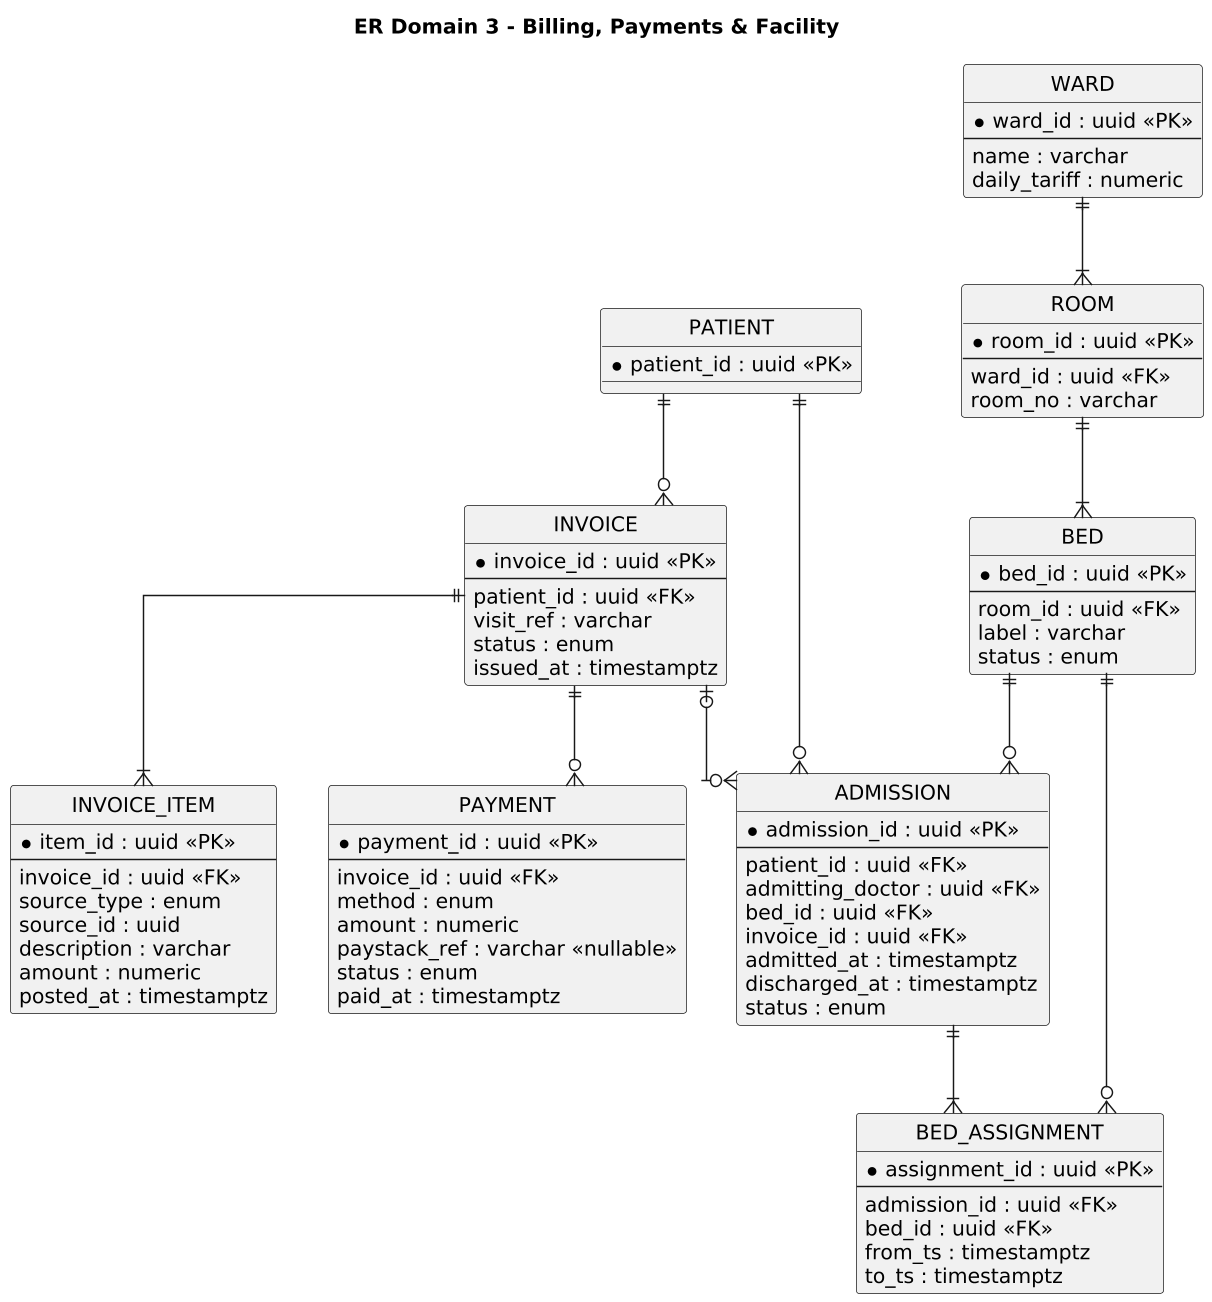

The diagram above was rendered by PlantUML. Its source (embedded in the PNG):
@startuml er3
skinparam dpi 140
skinparam shadowing false
skinparam defaultFontName Helvetica
skinparam linetype ortho
hide circle
title ER Domain 3 - Billing, Payments & Facility

entity PATIENT {
  *patient_id : uuid <<PK>>
}
entity INVOICE {
  *invoice_id : uuid <<PK>>
  --
  patient_id : uuid <<FK>>
  visit_ref : varchar
  status : enum
  issued_at : timestamptz
}
entity INVOICE_ITEM {
  *item_id : uuid <<PK>>
  --
  invoice_id : uuid <<FK>>
  source_type : enum
  source_id : uuid
  description : varchar
  amount : numeric
  posted_at : timestamptz
}
entity PAYMENT {
  *payment_id : uuid <<PK>>
  --
  invoice_id : uuid <<FK>>
  method : enum
  amount : numeric
  paystack_ref : varchar <<nullable>>
  status : enum
  paid_at : timestamptz
}
entity WARD {
  *ward_id : uuid <<PK>>
  --
  name : varchar
  daily_tariff : numeric
}
entity ROOM {
  *room_id : uuid <<PK>>
  --
  ward_id : uuid <<FK>>
  room_no : varchar
}
entity BED {
  *bed_id : uuid <<PK>>
  --
  room_id : uuid <<FK>>
  label : varchar
  status : enum
}
entity ADMISSION {
  *admission_id : uuid <<PK>>
  --
  patient_id : uuid <<FK>>
  admitting_doctor : uuid <<FK>>
  bed_id : uuid <<FK>>
  invoice_id : uuid <<FK>>
  admitted_at : timestamptz
  discharged_at : timestamptz
  status : enum
}
entity BED_ASSIGNMENT {
  *assignment_id : uuid <<PK>>
  --
  admission_id : uuid <<FK>>
  bed_id : uuid <<FK>>
  from_ts : timestamptz
  to_ts : timestamptz
}

PATIENT ||--o{ INVOICE
INVOICE ||--|{ INVOICE_ITEM
INVOICE ||--o{ PAYMENT
WARD ||--|{ ROOM
ROOM ||--|{ BED
PATIENT ||--o{ ADMISSION
BED ||--o{ ADMISSION
INVOICE |o--o{ ADMISSION
ADMISSION ||--|{ BED_ASSIGNMENT
BED ||--o{ BED_ASSIGNMENT
@enduml